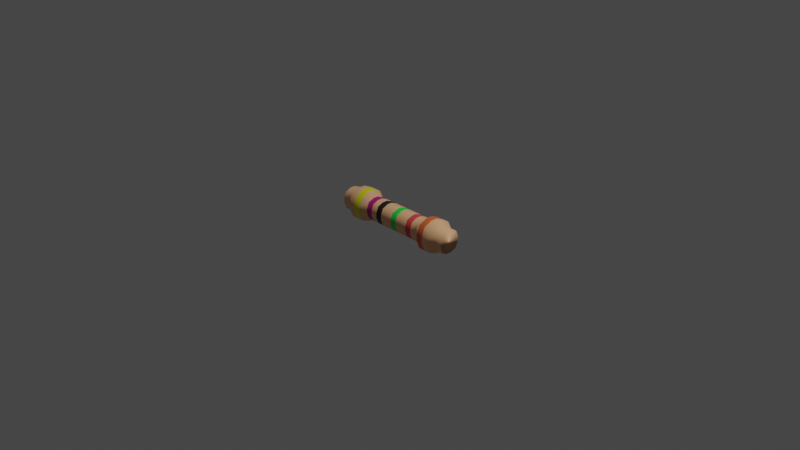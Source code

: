 # Source: resistor.blend  (saved by Blender 3.3.6; exported with 4.5.12 LTS)
import bpy
from mathutils import Matrix  # noqa: F401  (used for matrix-valued properties, if any)

bpy.ops.wm.read_factory_settings(use_empty=True)
scene = bpy.context.scene
scene.name = 'Scene'

# ---- collections
col_collection = bpy.data.collections.new('Collection'); scene.collection.children.link(col_collection)

# ---- materials (node trees are filled in below, after node groups)
mat_material = bpy.data.materials.new('Material')
mat_material.alpha_threshold = 0.0
mat_material.use_transparent_shadow = False
mat_material.roughness = 0.5
mat_material.line_color = (0.0, 0.0, 0.0, 1.0)
mat_c1 = bpy.data.materials.new('c1')
mat_c1.use_transparent_shadow = False
mat_b1 = bpy.data.materials.new('b1')
mat_b1.use_transparent_shadow = False
mat_b2 = bpy.data.materials.new('b2')
mat_b2.use_transparent_shadow = False
mat_b3 = bpy.data.materials.new('b3')
mat_b3.use_transparent_shadow = False
mat_b4 = bpy.data.materials.new('b4')
mat_b4.use_transparent_shadow = False
mat_b5 = bpy.data.materials.new('b5')
mat_b5.use_transparent_shadow = False

# ---- material node trees
mat_material.use_nodes = True; mat_material.node_tree.nodes.clear()
_N = mat_material.node_tree.nodes; _L = mat_material.node_tree.links
n0 = _N.new('ShaderNodeOutputMaterial'); n0.name = 'Material Output'; n0.location = (300, 300)
n1 = _N.new('ShaderNodeBsdfPrincipled'); n1.name = 'Principled BSDF'; n1.location = (10, 300)
n1.distribution = 'GGX'
n1.subsurface_method = 'RANDOM_WALK_SKIN'
n1.inputs[0].default_value = (0.9647, 0.521, 0.2664, 1.0)
n1.inputs[3].default_value = 1.45
n1.inputs[27].default_value = (0.0, 0.0, 0.0, 1.0)
n1.inputs[28].default_value = 1.0
_L.new(n1.outputs[0], n0.inputs[0])
n0.is_active_output = True
mat_c1.use_nodes = True; mat_c1.node_tree.nodes.clear()
_N = mat_c1.node_tree.nodes; _L = mat_c1.node_tree.links
n0 = _N.new('ShaderNodeBsdfPrincipled'); n0.name = 'Principled BSDF'; n0.location = (10, 300)
n0.distribution = 'GGX'
n0.subsurface_method = 'RANDOM_WALK_SKIN'
n0.inputs[0].default_value = (0.8, 0.1484, 0.04045, 1.0)
n0.inputs[3].default_value = 1.45
n0.inputs[27].default_value = (0.0, 0.0, 0.0, 1.0)
n0.inputs[28].default_value = 1.0
n1 = _N.new('ShaderNodeOutputMaterial'); n1.name = 'Material Output'; n1.location = (300, 300)
_L.new(n0.outputs[0], n1.inputs[0])
n1.is_active_output = True
mat_b1.use_nodes = True; mat_b1.node_tree.nodes.clear()
_N = mat_b1.node_tree.nodes; _L = mat_b1.node_tree.links
n0 = _N.new('ShaderNodeBsdfPrincipled'); n0.name = 'Principled BSDF'; n0.location = (10, 300)
n0.distribution = 'GGX'
n0.subsurface_method = 'RANDOM_WALK_SKIN'
n0.inputs[0].default_value = (0.7155, 0.8, 0.0, 1.0)
n0.inputs[3].default_value = 1.45
n0.inputs[27].default_value = (0.0, 0.0, 0.0, 1.0)
n0.inputs[28].default_value = 1.0
n1 = _N.new('ShaderNodeOutputMaterial'); n1.name = 'Material Output'; n1.location = (300, 300)
_L.new(n0.outputs[0], n1.inputs[0])
n1.is_active_output = True
mat_b2.use_nodes = True; mat_b2.node_tree.nodes.clear()
_N = mat_b2.node_tree.nodes; _L = mat_b2.node_tree.links
n0 = _N.new('ShaderNodeBsdfPrincipled'); n0.name = 'Principled BSDF'; n0.location = (10, 300)
n0.distribution = 'GGX'
n0.subsurface_method = 'RANDOM_WALK_SKIN'
n0.inputs[0].default_value = (0.5071, 0.006971, 0.2142, 1.0)
n0.inputs[3].default_value = 1.45
n0.inputs[27].default_value = (0.0, 0.0, 0.0, 1.0)
n0.inputs[28].default_value = 1.0
n1 = _N.new('ShaderNodeOutputMaterial'); n1.name = 'Material Output'; n1.location = (300, 300)
_L.new(n0.outputs[0], n1.inputs[0])
n1.is_active_output = True
mat_b3.use_nodes = True; mat_b3.node_tree.nodes.clear()
_N = mat_b3.node_tree.nodes; _L = mat_b3.node_tree.links
n0 = _N.new('ShaderNodeBsdfPrincipled'); n0.name = 'Principled BSDF'; n0.location = (10, 300)
n0.distribution = 'GGX'
n0.subsurface_method = 'RANDOM_WALK_SKIN'
n0.inputs[0].default_value = (0.01739, 0.01739, 0.01739, 1.0)
n0.inputs[3].default_value = 1.45
n0.inputs[27].default_value = (0.0, 0.0, 0.0, 1.0)
n0.inputs[28].default_value = 1.0
n1 = _N.new('ShaderNodeOutputMaterial'); n1.name = 'Material Output'; n1.location = (300, 300)
_L.new(n0.outputs[0], n1.inputs[0])
n1.is_active_output = True
mat_b4.use_nodes = True; mat_b4.node_tree.nodes.clear()
_N = mat_b4.node_tree.nodes; _L = mat_b4.node_tree.links
n0 = _N.new('ShaderNodeBsdfPrincipled'); n0.name = 'Principled BSDF'; n0.location = (10, 300)
n0.distribution = 'GGX'
n0.subsurface_method = 'RANDOM_WALK_SKIN'
n0.inputs[0].default_value = (0.02443, 0.8, 0.07566, 1.0)
n0.inputs[3].default_value = 1.45
n0.inputs[27].default_value = (0.0, 0.0, 0.0, 1.0)
n0.inputs[28].default_value = 1.0
n1 = _N.new('ShaderNodeOutputMaterial'); n1.name = 'Material Output'; n1.location = (300, 300)
_L.new(n0.outputs[0], n1.inputs[0])
n1.is_active_output = True
mat_b5.use_nodes = True; mat_b5.node_tree.nodes.clear()
_N = mat_b5.node_tree.nodes; _L = mat_b5.node_tree.links
n0 = _N.new('ShaderNodeBsdfPrincipled'); n0.name = 'Principled BSDF'; n0.location = (10, 300)
n0.distribution = 'GGX'
n0.subsurface_method = 'RANDOM_WALK_SKIN'
n0.inputs[0].default_value = (0.8, 0.06789, 0.08547, 1.0)
n0.inputs[3].default_value = 1.45
n0.inputs[27].default_value = (0.0, 0.0, 0.0, 1.0)
n0.inputs[28].default_value = 1.0
n1 = _N.new('ShaderNodeOutputMaterial'); n1.name = 'Material Output'; n1.location = (300, 300)
_L.new(n0.outputs[0], n1.inputs[0])
n1.is_active_output = True

# ---- world
world_world = bpy.data.worlds.new('World'); scene.world = world_world
world_world.use_nodes = True; world_world.node_tree.nodes.clear()
_N = world_world.node_tree.nodes; _L = world_world.node_tree.links
n0 = _N.new('ShaderNodeOutputWorld'); n0.name = 'World Output'; n0.location = (300, 300)
n1 = _N.new('ShaderNodeBackground'); n1.name = 'Background'; n1.location = (10, 300)
n1.inputs[0].default_value = (0.05088, 0.05088, 0.05088, 1.0)
_L.new(n1.outputs[0], n0.inputs[0])
n0.is_active_output = True
world_world.color = (0.05088, 0.05088, 0.05088)
world_world.use_sun_shadow = False
world_world.sun_shadow_jitter_overblur = 0.0

# ---- cameras
cam_camera = bpy.data.cameras.new('Camera')
cam_camera.clip_end = 100.0
cam_camera.ortho_scale = 7.314

# ---- lights
light_light = bpy.data.lights.new('Light', 'POINT')
light_light.transmission_factor = 0.0
light_light.energy = 1000.0
light_light.shadow_soft_size = 0.1
light_light.shadow_maximum_resolution = 0.006
light_light.use_absolute_resolution = True

# ---- meshes
me_cube = bpy.data.meshes.new('Cube')
me_cube.from_pydata([(1.11, 1.0, 0.2235), (1.11, 0.2235, 1.0), (1.11, 0.7726, 0.7726), (1.11, 0.2235, -1.0), (1.11, 1.0, -0.2235), (1.11, 0.7726, -0.7726), (1.11, -0.2235, 1.0), (1.11, -1.0, 0.2235), (1.11, -0.7726, 0.7726), (1.11, -1.0, -0.2235), (1.11, -0.2235, -1.0), (1.11, -0.7726, -0.7726), (-1.112, 0.2235, 1.0), (-1.112, 1.0, 0.2235), (-1.112, 0.7726, 0.7726), (-1.112, 1.0, -0.2235), (-1.112, 0.2235, -1.0), (-1.112, 0.7726, -0.7726), (-1.112, -1.0, 0.2235), (-1.112, -0.2235, 1.0), (-1.112, -0.7726, 0.7726), (-1.112, -0.2235, -1.0), (-1.112, -1.0, -0.2235), (-1.112, -0.7726, -0.7726), (0.9992, 0.2235, -1.0), (0.8881, 0.3038, -1.403), (0.7769, 0.3038, -1.403), (0.6658, 0.3038, -1.403), (0.5547, 0.2235, -1.0), (0.4436, 0.2235, -1.0), (0.3325, 0.2235, -1.0), (0.2214, 0.2235, -1.0), (0.1103, 0.2235, -1.0), (-0.2229, 0.2235, -1.0), (-0.334, 0.2235, -1.0), (-0.4451, 0.2235, -1.0), (-0.5562, 0.2235, -1.0), (-0.6673, 0.3038, -1.403), (-0.7784, 0.3038, -1.403), (-0.8895, 0.3038, -1.403), (-1.001, 0.2235, -1.0), (-1.001, 0.7726, -0.7726), (-0.8895, 1.063, -1.063), (-0.7784, 1.063, -1.063), (-0.6673, 1.063, -1.063), (-0.5562, 0.7726, -0.7726), (-0.4451, 0.7726, -0.7726), (-0.334, 0.7726, -0.7726), (-0.2229, 0.7726, -0.7726), (0.1103, 0.7726, -0.7726), (0.2214, 0.7726, -0.7726), (0.3325, 0.7726, -0.7726), (0.4436, 0.7726, -0.7726), (0.5547, 0.7726, -0.7726), (0.6658, 1.063, -1.063), (0.7769, 1.063, -1.063), (0.8881, 1.063, -1.063), (0.9992, 0.7726, -0.7726), (-1.001, 1.0, -0.2235), (-0.8895, 1.403, -0.3038), (-0.7784, 1.403, -0.3038), (-0.6673, 1.403, -0.3038), (-0.5562, 1.0, -0.2235), (-0.4451, 1.0, -0.2235), (-0.334, 1.0, -0.2235), (-0.2229, 1.0, -0.2235), (0.1103, 1.0, -0.2235), (0.2214, 1.0, -0.2235), (0.3325, 1.0, -0.2235), (0.4436, 1.0, -0.2235), (0.5547, 1.0, -0.2235), (0.6658, 1.403, -0.3038), (0.7769, 1.403, -0.3038), (0.8881, 1.403, -0.3038), (0.9992, 1.0, -0.2235), (0.9992, -0.2235, 1.0), (0.8881, -0.3038, 1.403), (0.7769, -0.3038, 1.403), (0.6658, -0.3038, 1.403), (0.5547, -0.2235, 1.0), (0.4436, -0.2235, 1.0), (0.3325, -0.2235, 1.0), (0.2214, -0.2235, 1.0), (0.1103, -0.2235, 1.0), (-0.2229, -0.2235, 1.0), (-0.334, -0.2235, 1.0), (-0.4451, -0.2235, 1.0), (-0.5562, -0.2235, 1.0), (-0.6673, -0.3038, 1.403), (-0.7784, -0.3038, 1.403), (-0.8895, -0.3038, 1.403), (-1.001, -0.2235, 1.0), (-1.001, -0.7726, 0.7726), (-0.8895, -1.063, 1.063), (-0.7784, -1.063, 1.063), (-0.6673, -1.063, 1.063), (-0.5562, -0.7726, 0.7726), (-0.4451, -0.7726, 0.7726), (-0.334, -0.7726, 0.7726), (-0.2229, -0.7726, 0.7726), (0.1103, -0.7726, 0.7726), (0.2214, -0.7726, 0.7726), (0.3325, -0.7726, 0.7726), (0.4436, -0.7726, 0.7726), (0.5547, -0.7726, 0.7726), (0.6658, -1.063, 1.063), (0.7769, -1.063, 1.063), (0.8881, -1.063, 1.063), (0.9992, -0.7726, 0.7726), (-1.001, -1.0, 0.2235), (-0.8895, -1.403, 0.3038), (-0.7784, -1.403, 0.3038), (-0.6673, -1.403, 0.3038), (-0.5562, -1.0, 0.2235), (-0.4451, -1.0, 0.2235), (-0.334, -1.0, 0.2235), (-0.2229, -1.0, 0.2235), (0.1103, -1.0, 0.2235), (0.2214, -1.0, 0.2235), (0.3325, -1.0, 0.2235), (0.4436, -1.0, 0.2235), (0.5547, -1.0, 0.2235), (0.6658, -1.403, 0.3038), (0.7769, -1.403, 0.3038), (0.8881, -1.403, 0.3038), (0.9992, -1.0, 0.2235), (-1.001, -0.2235, -1.0), (-0.8895, -0.3038, -1.403), (-0.7784, -0.3038, -1.403), (-0.6673, -0.3038, -1.403), (-0.5562, -0.2235, -1.0), (-0.4451, -0.2235, -1.0), (-0.334, -0.2235, -1.0), (-0.2229, -0.2235, -1.0), (0.1103, -0.2235, -1.0), (0.2214, -0.2235, -1.0), (0.3325, -0.2235, -1.0), (0.4436, -0.2235, -1.0), (0.5547, -0.2235, -1.0), (0.6658, -0.3038, -1.403), (0.7769, -0.3038, -1.403), (0.8881, -0.3038, -1.403), (0.9992, -0.2235, -1.0), (0.9992, -0.7726, -0.7726), (0.8881, -1.063, -1.063), (0.7769, -1.063, -1.063), (0.6658, -1.063, -1.063), (0.5547, -0.7726, -0.7726), (0.4436, -0.7726, -0.7726), (0.3325, -0.7726, -0.7726), (0.2214, -0.7726, -0.7726), (0.1103, -0.7726, -0.7726), (-0.2229, -0.7726, -0.7726), (-0.334, -0.7726, -0.7726), (-0.4451, -0.7726, -0.7726), (-0.5562, -0.7726, -0.7726), (-0.6673, -1.063, -1.063), (-0.7784, -1.063, -1.063), (-0.8895, -1.063, -1.063), (-1.001, -0.7726, -0.7726), (0.9992, -1.0, -0.2235), (0.8881, -1.403, -0.3038), (0.7769, -1.403, -0.3038), (0.6658, -1.403, -0.3038), (0.5547, -1.0, -0.2235), (0.4436, -1.0, -0.2235), (0.3325, -1.0, -0.2235), (0.2214, -1.0, -0.2235), (0.1103, -1.0, -0.2235), (-0.2229, -1.0, -0.2235), (-0.334, -1.0, -0.2235), (-0.4451, -1.0, -0.2235), (-0.5562, -1.0, -0.2235), (-0.6673, -1.403, -0.3038), (-0.7784, -1.403, -0.3038), (-0.8895, -1.403, -0.3038), (-1.001, -1.0, -0.2235), (-1.001, 0.2235, 1.0), (-0.8895, 0.3038, 1.403), (-0.7784, 0.3038, 1.403), (-0.6673, 0.3038, 1.403), (-0.5562, 0.2235, 1.0), (-0.4451, 0.2235, 1.0), (-0.334, 0.2235, 1.0), (-0.2229, 0.2235, 1.0), (0.1103, 0.2235, 1.0), (0.2214, 0.2235, 1.0), (0.3325, 0.2235, 1.0), (0.4436, 0.2235, 1.0), (0.5547, 0.2235, 1.0), (0.6658, 0.3038, 1.403), (0.7769, 0.3038, 1.403), (0.8881, 0.3038, 1.403), (0.9992, 0.2235, 1.0), (0.9992, 0.7726, 0.7726), (0.8881, 1.063, 1.063), (0.7769, 1.063, 1.063), (0.6658, 1.063, 1.063), (0.5547, 0.7726, 0.7726), (0.4436, 0.7726, 0.7726), (0.3325, 0.7726, 0.7726), (0.2214, 0.7726, 0.7726), (0.1103, 0.7726, 0.7726), (-0.2229, 0.7726, 0.7726), (-0.334, 0.7726, 0.7726), (-0.4451, 0.7726, 0.7726), (-0.5562, 0.7726, 0.7726), (-0.6673, 1.063, 1.063), (-0.7784, 1.063, 1.063), (-0.8895, 1.063, 1.063), (-1.001, 0.7726, 0.7726), (0.9992, 1.0, 0.2235), (0.8881, 1.403, 0.3038), (0.7769, 1.403, 0.3038), (0.6658, 1.403, 0.3038), (0.5547, 1.0, 0.2235), (0.4436, 1.0, 0.2235), (0.3325, 1.0, 0.2235), (0.2214, 1.0, 0.2235), (0.1103, 1.0, 0.2235), (-0.2229, 1.0, 0.2235), (-0.334, 1.0, 0.2235), (-0.4451, 1.0, 0.2235), (-0.5562, 1.0, 0.2235), (-0.6673, 1.403, 0.3038), (-0.7784, 1.403, 0.3038), (-0.8895, 1.403, 0.3038), (-1.001, 1.0, 0.2235), (0.1111, 0.2235, -1.0), (2.235e-08, 0.2235, -1.0), (-2.235e-08, 0.7726, -0.7726), (0.1111, 0.7726, -0.7726), (-2.235e-08, 1.0, -0.2235), (0.1111, 1.0, -0.2235), (0.1111, -0.2235, 1.0), (2.235e-08, -0.2235, 1.0), (-2.235e-08, -0.7726, 0.7726), (0.1111, -0.7726, 0.7726), (-2.235e-08, -1.0, 0.2235), (0.1111, -1.0, 0.2235), (-2.235e-08, -0.2235, -1.0), (0.1111, -0.2235, -1.0), (0.1111, -0.7726, -0.7726), (2.235e-08, -0.7726, -0.7726), (0.1111, -1.0, -0.2235), (2.235e-08, -1.0, -0.2235), (-2.235e-08, 0.2235, 1.0), (0.1111, 0.2235, 1.0), (0.1111, 0.7726, 0.7726), (2.235e-08, 0.7726, 0.7726), (0.1111, 1.0, 0.2235), (2.235e-08, 1.0, 0.2235), (-0.1114, 0.2235, -1.0), (-0.1114, 0.7726, -0.7726), (-0.1114, 1.0, -0.2235), (-0.1114, -0.2235, 1.0), (-0.1114, -0.7726, 0.7726), (-0.1114, -1.0, 0.2235), (-0.1114, -0.2235, -1.0), (-0.1114, -0.7726, -0.7726), (-0.1114, -1.0, -0.2235), (-0.1114, 0.2235, 1.0), (-0.1114, 0.7726, 0.7726), (-0.1114, 1.0, 0.2235), (-0.0005809, 0.7726, -0.7726), (-0.0005809, 1.0, -0.2235), (-0.0005809, -0.7726, 0.7726), (-0.0005809, -1.0, 0.2235), (-0.0005809, -0.2235, -1.0), (-0.0005809, 0.2235, 1.0), (-0.0005808, 0.2235, -1.0), (-0.0005808, -0.2235, 1.0), (-0.0005808, -0.7726, -0.7726), (-0.0005808, -1.0, -0.2235), (-0.0005808, 0.7726, 0.7726), (-0.0005808, 1.0, 0.2235)], [(31, 228), (32, 229), (49, 230), (50, 231), (66, 232), (67, 233), (82, 234), (83, 235), (100, 236), (101, 237), (117, 238), (118, 239), (134, 240), (135, 241), (150, 242), (151, 243), (167, 244), (168, 245), (185, 246), (186, 247), (201, 248), (202, 249), (218, 250), (219, 251)], [(24, 3, 10, 142), (21, 23, 22, 18, 20, 19, 12, 14, 13, 15, 17, 16), (176, 109, 18, 22), (177, 12, 19, 91), (3, 5, 4, 0, 2, 1, 6, 8, 7, 9, 11, 10), (40, 16, 17, 41), (41, 17, 15, 58), (91, 19, 20, 92), (92, 20, 18, 109), (142, 10, 11, 143), (143, 11, 9, 160), (193, 1, 2, 194), (194, 2, 0, 211), (74, 211, 0, 4), (15, 13, 227, 58), (58, 227, 226, 59), (59, 226, 225, 60), (60, 225, 224, 61), (61, 224, 223, 62), (62, 223, 222, 63), (63, 222, 221, 64), (64, 221, 220, 65), (265, 275, 219, 66), (66, 219, 218, 67), (67, 218, 217, 68), (68, 217, 216, 69), (69, 216, 215, 70), (70, 215, 214, 71), (71, 214, 213, 72), (72, 213, 212, 73), (73, 212, 211, 74), (14, 210, 227, 13), (210, 209, 226, 227), (209, 208, 225, 226), (208, 207, 224, 225), (207, 206, 223, 224), (206, 205, 222, 223), (205, 204, 221, 222), (204, 203, 220, 221), (274, 202, 219, 275), (202, 201, 218, 219), (201, 200, 217, 218), (200, 199, 216, 217), (199, 198, 215, 216), (198, 197, 214, 215), (197, 196, 213, 214), (196, 195, 212, 213), (195, 194, 211, 212), (12, 177, 210, 14), (177, 178, 209, 210), (178, 179, 208, 209), (179, 180, 207, 208), (180, 181, 206, 207), (181, 182, 205, 206), (182, 183, 204, 205), (183, 184, 203, 204), (269, 185, 202, 274), (185, 186, 201, 202), (186, 187, 200, 201), (187, 188, 199, 200), (188, 189, 198, 199), (189, 190, 197, 198), (190, 191, 196, 197), (191, 192, 195, 196), (192, 193, 194, 195), (23, 159, 176, 22), (159, 158, 175, 176), (158, 157, 174, 175), (157, 156, 173, 174), (156, 155, 172, 173), (155, 154, 171, 172), (154, 153, 170, 171), (153, 152, 169, 170), (272, 151, 168, 273), (151, 150, 167, 168), (150, 149, 166, 167), (149, 148, 165, 166), (148, 147, 164, 165), (147, 146, 163, 164), (146, 145, 162, 163), (145, 144, 161, 162), (144, 143, 160, 161), (21, 126, 159, 23), (126, 127, 158, 159), (127, 128, 157, 158), (128, 129, 156, 157), (129, 130, 155, 156), (130, 131, 154, 155), (131, 132, 153, 154), (132, 133, 152, 153), (268, 134, 151, 272), (134, 135, 150, 151), (135, 136, 149, 150), (136, 137, 148, 149), (137, 138, 147, 148), (138, 139, 146, 147), (139, 140, 145, 146), (140, 141, 144, 145), (141, 142, 143, 144), (8, 108, 125, 7), (108, 107, 124, 125), (107, 106, 123, 124), (106, 105, 122, 123), (105, 104, 121, 122), (104, 103, 120, 121), (103, 102, 119, 120), (102, 101, 118, 119), (101, 100, 117, 118), (256, 99, 116, 257), (99, 98, 115, 116), (98, 97, 114, 115), (97, 96, 113, 114), (96, 95, 112, 113), (95, 94, 111, 112), (94, 93, 110, 111), (93, 92, 109, 110), (6, 75, 108, 8), (75, 76, 107, 108), (76, 77, 106, 107), (77, 78, 105, 106), (78, 79, 104, 105), (79, 80, 103, 104), (80, 81, 102, 103), (81, 82, 101, 102), (82, 83, 100, 101), (255, 84, 99, 256), (84, 85, 98, 99), (85, 86, 97, 98), (86, 87, 96, 97), (87, 88, 95, 96), (88, 89, 94, 95), (89, 90, 93, 94), (90, 91, 92, 93), (5, 57, 74, 4), (57, 56, 73, 74), (56, 55, 72, 73), (55, 54, 71, 72), (54, 53, 70, 71), (53, 52, 69, 70), (52, 51, 68, 69), (51, 50, 67, 68), (50, 49, 66, 67), (253, 48, 65, 254), (48, 47, 64, 65), (47, 46, 63, 64), (46, 45, 62, 63), (45, 44, 61, 62), (44, 43, 60, 61), (43, 42, 59, 60), (42, 41, 58, 59), (3, 24, 57, 5), (24, 25, 56, 57), (25, 26, 55, 56), (26, 27, 54, 55), (27, 28, 53, 54), (28, 29, 52, 53), (29, 30, 51, 52), (30, 31, 50, 51), (31, 32, 49, 50), (252, 33, 48, 253), (33, 34, 47, 48), (34, 35, 46, 47), (35, 36, 45, 46), (36, 37, 44, 45), (37, 38, 43, 44), (38, 39, 42, 43), (39, 40, 41, 42), (1, 193, 75, 6), (193, 192, 76, 75), (192, 191, 77, 76), (191, 190, 78, 77), (190, 189, 79, 78), (189, 188, 80, 79), (188, 187, 81, 80), (187, 186, 82, 81), (186, 185, 83, 82), (261, 184, 84, 255), (184, 183, 85, 84), (183, 182, 86, 85), (182, 181, 87, 86), (181, 180, 88, 87), (180, 179, 89, 88), (179, 178, 90, 89), (178, 177, 91, 90), (9, 7, 125, 160), (160, 125, 124, 161), (161, 124, 123, 162), (162, 123, 122, 163), (163, 122, 121, 164), (164, 121, 120, 165), (165, 120, 119, 166), (166, 119, 118, 167), (167, 118, 117, 168), (260, 257, 116, 169), (169, 116, 115, 170), (170, 115, 114, 171), (171, 114, 113, 172), (172, 113, 112, 173), (173, 112, 111, 174), (174, 111, 110, 175), (175, 110, 109, 176), (16, 40, 126, 21), (40, 39, 127, 126), (39, 38, 128, 127), (38, 37, 129, 128), (37, 36, 130, 129), (36, 35, 131, 130), (35, 34, 132, 131), (34, 33, 133, 132), (270, 32, 134, 268), (32, 31, 135, 134), (31, 30, 136, 135), (30, 29, 137, 136), (29, 28, 138, 137), (28, 27, 139, 138), (27, 26, 140, 139), (26, 25, 141, 140), (25, 24, 142, 141), (33, 252, 258, 133), (273, 267, 257, 260), (269, 261, 255, 271), (270, 252, 253, 264), (264, 253, 254, 265), (271, 255, 256, 266), (266, 256, 257, 267), (133, 258, 259, 152), (152, 259, 260, 169), (184, 261, 262, 203), (203, 262, 263, 220), (65, 220, 263, 254), (100, 266, 267, 117), (83, 271, 266, 100), (49, 264, 265, 66), (32, 270, 264, 49), (185, 269, 271, 83), (168, 117, 267, 273), (252, 270, 268, 258), (258, 268, 272, 259), (259, 272, 273, 260), (261, 269, 274, 262), (262, 274, 275, 263), (254, 263, 275, 265)])
me_cube.polygons.foreach_set('use_smooth', [True] * 242)
me_cube.polygons.foreach_set('material_index', [0, 0, 0, 0, 0, 0, 0, 0, 0, 0, 0, 0, 0, 0, 0, 0, 0, 2, 0, 3, 0, 4, 5, 0, 0, 6, 0, 0, 1, 0, 0, 0, 0, 0, 2, 0, 3, 0, 4, 5, 0, 0, 6, 0, 0, 1, 0, 0, 0, 0, 0, 2, 0, 3, 0, 4, 5, 0, 0, 6, 0, 0, 1, 0, 0, 0, 0, 0, 2, 0, 3, 0, 4, 5, 0, 0, 6, 0, 0, 1, 0, 0, 0, 0, 0, 2, 0, 3, 0, 4, 5, 0, 0, 6, 0, 0, 1, 0, 0, 0, 0, 0, 1, 0, 0, 6, 0, 0, 0, 4, 0, 3, 0, 2, 0, 0, 0, 0, 0, 1, 0, 0, 6, 0, 0, 0, 4, 0, 3, 0, 2, 0, 0, 0, 0, 0, 1, 0, 0, 6, 0, 0, 0, 4, 0, 3, 0, 2, 0, 0, 0, 0, 0, 1, 0, 0, 6, 0, 0, 0, 4, 0, 3, 0, 2, 0, 0, 0, 0, 0, 1, 0, 0, 6, 0, 0, 0, 4, 0, 3, 0, 2, 0, 0, 0, 0, 0, 1, 0, 0, 6, 0, 0, 0, 4, 0, 3, 0, 2, 0, 0, 0, 0, 0, 2, 0, 3, 0, 4, 5, 0, 0, 6, 0, 0, 1, 0, 0, 0, 0, 0, 0, 0, 0, 0, 0, 0, 0, 0, 0, 5, 5, 5, 5, 5, 5, 0, 0, 0, 0, 0, 0])
_uv = me_cube.uv_layers.new(name='UVMap')
_uv.uv.foreach_set('vector', [0.3611, 0.5971, 0.375, 0.5971, 0.375, 0.6529, 0.3611, 0.6529, 0.375, 0.09706, 0.4034, 0.02843, 0.4721, 0.0, 0.5279, 0.0, 0.5966, 0.02843, 0.625, 0.09706, 0.625, 0.1529, 0.5966, 0.2216, 0.5279, 0.25, 0.4721, 0.25, 0.4034, 0.2216, 0.375, 0.1529, 0.4721, 0.9861, 0.5279, 0.9861, 0.5279, 1.0, 0.4721, 1.0, 0.8611, 0.5971, 0.875, 0.5971, 0.875, 0.6529, 0.8611, 0.6529, 0.375, 0.5971, 0.4034, 0.5284, 0.4721, 0.5, 0.5279, 0.5, 0.5966, 0.5284, 0.625, 0.5971, 0.625, 0.6529, 0.5966, 0.7216, 0.5279, 0.75, 0.4721, 0.75, 0.4034, 0.7216, 0.375, 0.6529, 0.1389, 0.5971, 0.125, 0.5971, 0.125, 0.5, 0.1389, 0.5, 0.375, 0.2639, 0.375, 0.25, 0.4721, 0.25, 0.4721, 0.2639, 0.8611, 0.6529, 0.875, 0.6529, 0.875, 0.75, 0.8611, 0.75, 0.625, 0.9861, 0.625, 1.0, 0.5279, 1.0, 0.5279, 0.9861, 0.3611, 0.6529, 0.375, 0.6529, 0.375, 0.75, 0.3611, 0.75, 0.375, 0.7639, 0.375, 0.75, 0.4721, 0.75, 0.4721, 0.7639, 0.6389, 0.5971, 0.625, 0.5971, 0.625, 0.5, 0.6389, 0.5, 0.625, 0.4861, 0.625, 0.5, 0.5279, 0.5, 0.5279, 0.4861, 0.4721, 0.4861, 0.5279, 0.4861, 0.5279, 0.5, 0.4721, 0.5, 0.4721, 0.25, 0.5279, 0.25, 0.5279, 0.2639, 0.4721, 0.2639, 0.4721, 0.2639, 0.5279, 0.2639, 0.5279, 0.2778, 0.4721, 0.2778, 0.4721, 0.2778, 0.5279, 0.2778, 0.5279, 0.2917, 0.4721, 0.2917, 0.4721, 0.2917, 0.5279, 0.2917, 0.5279, 0.3056, 0.4721, 0.3056, 0.4721, 0.3056, 0.5279, 0.3056, 0.5279, 0.3194, 0.4721, 0.3194, 0.4721, 0.3194, 0.5279, 0.3194, 0.5279, 0.3333, 0.4721, 0.3333, 0.4721, 0.3333, 0.5279, 0.3333, 0.5279, 0.3472, 0.4721, 0.3472, 0.4721, 0.3472, 0.5279, 0.3472, 0.5279, 0.3611, 0.4721, 0.3611, 0.4721, 0.3715, 0.5279, 0.3715, 0.5279, 0.375, 0.4721, 0.375, 0.4721, 0.375, 0.5279, 0.375, 0.5279, 0.3889, 0.4721, 0.3889, 0.4721, 0.3889, 0.5279, 0.3889, 0.5279, 0.4028, 0.4721, 0.4028, 0.4721, 0.4028, 0.5279, 0.4028, 0.5279, 0.4167, 0.4721, 0.4167, 0.4721, 0.4167, 0.5279, 0.4167, 0.5279, 0.4306, 0.4721, 0.4306, 0.4721, 0.4306, 0.5279, 0.4306, 0.5279, 0.4444, 0.4721, 0.4444, 0.4721, 0.4444, 0.5279, 0.4444, 0.5279, 0.4583, 0.4721, 0.4583, 0.4721, 0.4583, 0.5279, 0.4583, 0.5279, 0.4722, 0.4721, 0.4722, 0.4721, 0.4722, 0.5279, 0.4722, 0.5279, 0.4861, 0.4721, 0.4861, 0.625, 0.25, 0.625, 0.2639, 0.5279, 0.2639, 0.5279, 0.25, 0.625, 0.2639, 0.625, 0.2778, 0.5279, 0.2778, 0.5279, 0.2639, 0.625, 0.2778, 0.625, 0.2917, 0.5279, 0.2917, 0.5279, 0.2778, 0.625, 0.2917, 0.625, 0.3056, 0.5279, 0.3056, 0.5279, 0.2917, 0.625, 0.3056, 0.625, 0.3194, 0.5279, 0.3194, 0.5279, 0.3056, 0.625, 0.3194, 0.625, 0.3333, 0.5279, 0.3333, 0.5279, 0.3194, 0.625, 0.3333, 0.625, 0.3472, 0.5279, 0.3472, 0.5279, 0.3333, 0.625, 0.3472, 0.625, 0.3611, 0.5279, 0.3611, 0.5279, 0.3472, 0.625, 0.3715, 0.625, 0.375, 0.5279, 0.375, 0.5279, 0.3715, 0.625, 0.375, 0.625, 0.3889, 0.5279, 0.3889, 0.5279, 0.375, 0.625, 0.3889, 0.625, 0.4028, 0.5279, 0.4028, 0.5279, 0.3889, 0.625, 0.4028, 0.625, 0.4167, 0.5279, 0.4167, 0.5279, 0.4028, 0.625, 0.4167, 0.625, 0.4306, 0.5279, 0.4306, 0.5279, 0.4167, 0.625, 0.4306, 0.625, 0.4444, 0.5279, 0.4444, 0.5279, 0.4306, 0.625, 0.4444, 0.625, 0.4583, 0.5279, 0.4583, 0.5279, 0.4444, 0.625, 0.4583, 0.625, 0.4722, 0.5279, 0.4722, 0.5279, 0.4583, 0.625, 0.4722, 0.625, 0.4861, 0.5279, 0.4861, 0.5279, 0.4722, 0.875, 0.5971, 0.8611, 0.5971, 0.8611, 0.5, 0.875, 0.5, 0.8611, 0.5971, 0.8472, 0.5971, 0.8472, 0.5, 0.8611, 0.5, 0.8472, 0.5971, 0.8333, 0.5971, 0.8333, 0.5, 0.8472, 0.5, 0.8333, 0.5971, 0.8194, 0.5971, 0.8194, 0.5, 0.8333, 0.5, 0.8194, 0.5971, 0.8056, 0.5971, 0.8056, 0.5, 0.8194, 0.5, 0.8056, 0.5971, 0.7917, 0.5971, 0.7917, 0.5, 0.8056, 0.5, 0.7917, 0.5971, 0.7778, 0.5971, 0.7778, 0.5, 0.7917, 0.5, 0.7778, 0.5971, 0.7639, 0.5971, 0.7639, 0.5, 0.7778, 0.5, 0.7535, 0.5971, 0.75, 0.5971, 0.75, 0.5, 0.7535, 0.5, 0.75, 0.5971, 0.7361, 0.5971, 0.7361, 0.5, 0.75, 0.5, 0.7361, 0.5971, 0.7222, 0.5971, 0.7222, 0.5, 0.7361, 0.5, 0.7222, 0.5971, 0.7083, 0.5971, 0.7083, 0.5, 0.7222, 0.5, 0.7083, 0.5971, 0.6944, 0.5971, 0.6944, 0.5, 0.7083, 0.5, 0.6944, 0.5971, 0.6806, 0.5971, 0.6806, 0.5, 0.6944, 0.5, 0.6806, 0.5971, 0.6667, 0.5971, 0.6667, 0.5, 0.6806, 0.5, 0.6667, 0.5971, 0.6528, 0.5971, 0.6528, 0.5, 0.6667, 0.5, 0.6528, 0.5971, 0.6389, 0.5971, 0.6389, 0.5, 0.6528, 0.5, 0.375, 1.0, 0.375, 0.9861, 0.4721, 0.9861, 0.4721, 1.0, 0.375, 0.9861, 0.375, 0.9722, 0.4721, 0.9722, 0.4721, 0.9861, 0.375, 0.9722, 0.375, 0.9583, 0.4721, 0.9583, 0.4721, 0.9722, 0.375, 0.9583, 0.375, 0.9444, 0.4721, 0.9444, 0.4721, 0.9583, 0.375, 0.9444, 0.375, 0.9306, 0.4721, 0.9306, 0.4721, 0.9444, 0.375, 0.9306, 0.375, 0.9167, 0.4721, 0.9167, 0.4721, 0.9306, 0.375, 0.9167, 0.375, 0.9028, 0.4721, 0.9028, 0.4721, 0.9167, 0.375, 0.9028, 0.375, 0.8889, 0.4721, 0.8889, 0.4721, 0.9028, 0.375, 0.8785, 0.375, 0.875, 0.4721, 0.875, 0.4721, 0.8785, 0.375, 0.875, 0.375, 0.8611, 0.4721, 0.8611, 0.4721, 0.875, 0.375, 0.8611, 0.375, 0.8472, 0.4721, 0.8472, 0.4721, 0.8611, 0.375, 0.8472, 0.375, 0.8333, 0.4721, 0.8333, 0.4721, 0.8472, 0.375, 0.8333, 0.375, 0.8194, 0.4721, 0.8194, 0.4721, 0.8333, 0.375, 0.8194, 0.375, 0.8056, 0.4721, 0.8056, 0.4721, 0.8194, 0.375, 0.8056, 0.375, 0.7917, 0.4721, 0.7917, 0.4721, 0.8056, 0.375, 0.7917, 0.375, 0.7778, 0.4721, 0.7778, 0.4721, 0.7917, 0.375, 0.7778, 0.375, 0.7639, 0.4721, 0.7639, 0.4721, 0.7778, 0.125, 0.6529, 0.1389, 0.6529, 0.1389, 0.75, 0.125, 0.75, 0.1389, 0.6529, 0.1528, 0.6529, 0.1528, 0.75, 0.1389, 0.75, 0.1528, 0.6529, 0.1667, 0.6529, 0.1667, 0.75, 0.1528, 0.75, 0.1667, 0.6529, 0.1806, 0.6529, 0.1806, 0.75, 0.1667, 0.75, 0.1806, 0.6529, 0.1944, 0.6529, 0.1944, 0.75, 0.1806, 0.75, 0.1944, 0.6529, 0.2083, 0.6529, 0.2083, 0.75, 0.1944, 0.75, 0.2083, 0.6529, 0.2222, 0.6529, 0.2222, 0.75, 0.2083, 0.75, 0.2222, 0.6529, 0.2361, 0.6529, 0.2361, 0.75, 0.2222, 0.75, 0.2465, 0.6529, 0.25, 0.6529, 0.25, 0.75, 0.2465, 0.75, 0.25, 0.6529, 0.2639, 0.6529, 0.2639, 0.75, 0.25, 0.75, 0.2639, 0.6529, 0.2778, 0.6529, 0.2778, 0.75, 0.2639, 0.75, 0.2778, 0.6529, 0.2917, 0.6529, 0.2917, 0.75, 0.2778, 0.75, 0.2917, 0.6529, 0.3056, 0.6529, 0.3056, 0.75, 0.2917, 0.75, 0.3056, 0.6529, 0.3194, 0.6529, 0.3194, 0.75, 0.3056, 0.75, 0.3194, 0.6529, 0.3333, 0.6529, 0.3333, 0.75, 0.3194, 0.75, 0.3333, 0.6529, 0.3472, 0.6529, 0.3472, 0.75, 0.3333, 0.75, 0.3472, 0.6529, 0.3611, 0.6529, 0.3611, 0.75, 0.3472, 0.75, 0.625, 0.75, 0.625, 0.7639, 0.5279, 0.7639, 0.5279, 0.75, 0.625, 0.7639, 0.625, 0.7778, 0.5279, 0.7778, 0.5279, 0.7639, 0.625, 0.7778, 0.625, 0.7917, 0.5279, 0.7917, 0.5279, 0.7778, 0.625, 0.7917, 0.625, 0.8056, 0.5279, 0.8056, 0.5279, 0.7917, 0.625, 0.8056, 0.625, 0.8194, 0.5279, 0.8194, 0.5279, 0.8056, 0.625, 0.8194, 0.625, 0.8333, 0.5279, 0.8333, 0.5279, 0.8194, 0.625, 0.8333, 0.625, 0.8472, 0.5279, 0.8472, 0.5279, 0.8333, 0.625, 0.8472, 0.625, 0.8611, 0.5279, 0.8611, 0.5279, 0.8472, 0.625, 0.8611, 0.625, 0.875, 0.5279, 0.875, 0.5279, 0.8611, 0.625, 0.8819, 0.625, 0.8889, 0.5279, 0.8889, 0.5279, 0.8819, 0.625, 0.8889, 0.625, 0.9028, 0.5279, 0.9028, 0.5279, 0.8889, 0.625, 0.9028, 0.625, 0.9167, 0.5279, 0.9167, 0.5279, 0.9028, 0.625, 0.9167, 0.625, 0.9306, 0.5279, 0.9306, 0.5279, 0.9167, 0.625, 0.9306, 0.625, 0.9444, 0.5279, 0.9444, 0.5279, 0.9306, 0.625, 0.9444, 0.625, 0.9583, 0.5279, 0.9583, 0.5279, 0.9444, 0.625, 0.9583, 0.625, 0.9722, 0.5279, 0.9722, 0.5279, 0.9583, 0.625, 0.9722, 0.625, 0.9861, 0.5279, 0.9861, 0.5279, 0.9722, 0.625, 0.6529, 0.6389, 0.6529, 0.6389, 0.75, 0.625, 0.75, 0.6389, 0.6529, 0.6528, 0.6529, 0.6528, 0.75, 0.6389, 0.75, 0.6528, 0.6529, 0.6667, 0.6529, 0.6667, 0.75, 0.6528, 0.75, 0.6667, 0.6529, 0.6806, 0.6529, 0.6806, 0.75, 0.6667, 0.75, 0.6806, 0.6529, 0.6944, 0.6529, 0.6944, 0.75, 0.6806, 0.75, 0.6944, 0.6529, 0.7083, 0.6529, 0.7083, 0.75, 0.6944, 0.75, 0.7083, 0.6529, 0.7222, 0.6529, 0.7222, 0.75, 0.7083, 0.75, 0.7222, 0.6529, 0.7361, 0.6529, 0.7361, 0.75, 0.7222, 0.75, 0.7361, 0.6529, 0.75, 0.6529, 0.75, 0.75, 0.7361, 0.75, 0.7569, 0.6529, 0.7639, 0.6529, 0.7639, 0.75, 0.7569, 0.75, 0.7639, 0.6529, 0.7778, 0.6529, 0.7778, 0.75, 0.7639, 0.75, 0.7778, 0.6529, 0.7917, 0.6529, 0.7917, 0.75, 0.7778, 0.75, 0.7917, 0.6529, 0.8056, 0.6529, 0.8056, 0.75, 0.7917, 0.75, 0.8056, 0.6529, 0.8194, 0.6529, 0.8194, 0.75, 0.8056, 0.75, 0.8194, 0.6529, 0.8333, 0.6529, 0.8333, 0.75, 0.8194, 0.75, 0.8333, 0.6529, 0.8472, 0.6529, 0.8472, 0.75, 0.8333, 0.75, 0.8472, 0.6529, 0.8611, 0.6529, 0.8611, 0.75, 0.8472, 0.75, 0.375, 0.5, 0.375, 0.4861, 0.4721, 0.4861, 0.4721, 0.5, 0.375, 0.4861, 0.375, 0.4722, 0.4721, 0.4722, 0.4721, 0.4861, 0.375, 0.4722, 0.375, 0.4583, 0.4721, 0.4583, 0.4721, 0.4722, 0.375, 0.4583, 0.375, 0.4444, 0.4721, 0.4444, 0.4721, 0.4583, 0.375, 0.4444, 0.375, 0.4306, 0.4721, 0.4306, 0.4721, 0.4444, 0.375, 0.4306, 0.375, 0.4167, 0.4721, 0.4167, 0.4721, 0.4306, 0.375, 0.4167, 0.375, 0.4028, 0.4721, 0.4028, 0.4721, 0.4167, 0.375, 0.4028, 0.375, 0.3889, 0.4721, 0.3889, 0.4721, 0.4028, 0.375, 0.3889, 0.375, 0.375, 0.4721, 0.375, 0.4721, 0.3889, 0.375, 0.3681, 0.375, 0.3611, 0.4721, 0.3611, 0.4721, 0.3681, 0.375, 0.3611, 0.375, 0.3472, 0.4721, 0.3472, 0.4721, 0.3611, 0.375, 0.3472, 0.375, 0.3333, 0.4721, 0.3333, 0.4721, 0.3472, 0.375, 0.3333, 0.375, 0.3194, 0.4721, 0.3194, 0.4721, 0.3333, 0.375, 0.3194, 0.375, 0.3056, 0.4721, 0.3056, 0.4721, 0.3194, 0.375, 0.3056, 0.375, 0.2917, 0.4721, 0.2917, 0.4721, 0.3056, 0.375, 0.2917, 0.375, 0.2778, 0.4721, 0.2778, 0.4721, 0.2917, 0.375, 0.2778, 0.375, 0.2639, 0.4721, 0.2639, 0.4721, 0.2778, 0.375, 0.5971, 0.3611, 0.5971, 0.3611, 0.5, 0.375, 0.5, 0.3611, 0.5971, 0.3472, 0.5971, 0.3472, 0.5, 0.3611, 0.5, 0.3472, 0.5971, 0.3333, 0.5971, 0.3333, 0.5, 0.3472, 0.5, 0.3333, 0.5971, 0.3194, 0.5971, 0.3194, 0.5, 0.3333, 0.5, 0.3194, 0.5971, 0.3056, 0.5971, 0.3056, 0.5, 0.3194, 0.5, 0.3056, 0.5971, 0.2917, 0.5971, 0.2917, 0.5, 0.3056, 0.5, 0.2917, 0.5971, 0.2778, 0.5971, 0.2778, 0.5, 0.2917, 0.5, 0.2778, 0.5971, 0.2639, 0.5971, 0.2639, 0.5, 0.2778, 0.5, 0.2639, 0.5971, 0.25, 0.5971, 0.25, 0.5, 0.2639, 0.5, 0.2431, 0.5971, 0.2361, 0.5971, 0.2361, 0.5, 0.2431, 0.5, 0.2361, 0.5971, 0.2222, 0.5971, 0.2222, 0.5, 0.2361, 0.5, 0.2222, 0.5971, 0.2083, 0.5971, 0.2083, 0.5, 0.2222, 0.5, 0.2083, 0.5971, 0.1944, 0.5971, 0.1944, 0.5, 0.2083, 0.5, 0.1944, 0.5971, 0.1806, 0.5971, 0.1806, 0.5, 0.1944, 0.5, 0.1806, 0.5971, 0.1667, 0.5971, 0.1667, 0.5, 0.1806, 0.5, 0.1667, 0.5971, 0.1528, 0.5971, 0.1528, 0.5, 0.1667, 0.5, 0.1528, 0.5971, 0.1389, 0.5971, 0.1389, 0.5, 0.1528, 0.5, 0.625, 0.5971, 0.6389, 0.5971, 0.6389, 0.6529, 0.625, 0.6529, 0.6389, 0.5971, 0.6528, 0.5971, 0.6528, 0.6529, 0.6389, 0.6529, 0.6528, 0.5971, 0.6667, 0.5971, 0.6667, 0.6529, 0.6528, 0.6529, 0.6667, 0.5971, 0.6806, 0.5971, 0.6806, 0.6529, 0.6667, 0.6529, 0.6806, 0.5971, 0.6944, 0.5971, 0.6944, 0.6529, 0.6806, 0.6529, 0.6944, 0.5971, 0.7083, 0.5971, 0.7083, 0.6529, 0.6944, 0.6529, 0.7083, 0.5971, 0.7222, 0.5971, 0.7222, 0.6529, 0.7083, 0.6529, 0.7222, 0.5971, 0.7361, 0.5971, 0.7361, 0.6529, 0.7222, 0.6529, 0.7361, 0.5971, 0.75, 0.5971, 0.75, 0.6529, 0.7361, 0.6529, 0.7569, 0.5971, 0.7639, 0.5971, 0.7639, 0.6529, 0.7569, 0.6529, 0.7639, 0.5971, 0.7778, 0.5971, 0.7778, 0.6529, 0.7639, 0.6529, 0.7778, 0.5971, 0.7917, 0.5971, 0.7917, 0.6529, 0.7778, 0.6529, 0.7917, 0.5971, 0.8056, 0.5971, 0.8056, 0.6529, 0.7917, 0.6529, 0.8056, 0.5971, 0.8194, 0.5971, 0.8194, 0.6529, 0.8056, 0.6529, 0.8194, 0.5971, 0.8333, 0.5971, 0.8333, 0.6529, 0.8194, 0.6529, 0.8333, 0.5971, 0.8472, 0.5971, 0.8472, 0.6529, 0.8333, 0.6529, 0.8472, 0.5971, 0.8611, 0.5971, 0.8611, 0.6529, 0.8472, 0.6529, 0.4721, 0.75, 0.5279, 0.75, 0.5279, 0.7639, 0.4721, 0.7639, 0.4721, 0.7639, 0.5279, 0.7639, 0.5279, 0.7778, 0.4721, 0.7778, 0.4721, 0.7778, 0.5279, 0.7778, 0.5279, 0.7917, 0.4721, 0.7917, 0.4721, 0.7917, 0.5279, 0.7917, 0.5279, 0.8056, 0.4721, 0.8056, 0.4721, 0.8056, 0.5279, 0.8056, 0.5279, 0.8194, 0.4721, 0.8194, 0.4721, 0.8194, 0.5279, 0.8194, 0.5279, 0.8333, 0.4721, 0.8333, 0.4721, 0.8333, 0.5279, 0.8333, 0.5279, 0.8472, 0.4721, 0.8472, 0.4721, 0.8472, 0.5279, 0.8472, 0.5279, 0.8611, 0.4721, 0.8611, 0.4721, 0.8611, 0.5279, 0.8611, 0.5279, 0.875, 0.4721, 0.875, 0.4721, 0.8819, 0.5279, 0.8819, 0.5279, 0.8889, 0.4721, 0.8889, 0.4721, 0.8889, 0.5279, 0.8889, 0.5279, 0.9028, 0.4721, 0.9028, 0.4721, 0.9028, 0.5279, 0.9028, 0.5279, 0.9167, 0.4721, 0.9167, 0.4721, 0.9167, 0.5279, 0.9167, 0.5279, 0.9306, 0.4721, 0.9306, 0.4721, 0.9306, 0.5279, 0.9306, 0.5279, 0.9444, 0.4721, 0.9444, 0.4721, 0.9444, 0.5279, 0.9444, 0.5279, 0.9583, 0.4721, 0.9583, 0.4721, 0.9583, 0.5279, 0.9583, 0.5279, 0.9722, 0.4721, 0.9722, 0.4721, 0.9722, 0.5279, 0.9722, 0.5279, 0.9861, 0.4721, 0.9861, 0.125, 0.5971, 0.1389, 0.5971, 0.1389, 0.6529, 0.125, 0.6529, 0.1389, 0.5971, 0.1528, 0.5971, 0.1528, 0.6529, 0.1389, 0.6529, 0.1528, 0.5971, 0.1667, 0.5971, 0.1667, 0.6529, 0.1528, 0.6529, 0.1667, 0.5971, 0.1806, 0.5971, 0.1806, 0.6529, 0.1667, 0.6529, 0.1806, 0.5971, 0.1944, 0.5971, 0.1944, 0.6529, 0.1806, 0.6529, 0.1944, 0.5971, 0.2083, 0.5971, 0.2083, 0.6529, 0.1944, 0.6529, 0.2083, 0.5971, 0.2222, 0.5971, 0.2222, 0.6529, 0.2083, 0.6529, 0.2222, 0.5971, 0.2361, 0.5971, 0.2361, 0.6529, 0.2222, 0.6529, 0.2465, 0.5971, 0.25, 0.5971, 0.25, 0.6529, 0.2465, 0.6529, 0.25, 0.5971, 0.2639, 0.5971, 0.2639, 0.6529, 0.25, 0.6529, 0.2639, 0.5971, 0.2778, 0.5971, 0.2778, 0.6529, 0.2639, 0.6529, 0.2778, 0.5971, 0.2917, 0.5971, 0.2917, 0.6529, 0.2778, 0.6529, 0.2917, 0.5971, 0.3056, 0.5971, 0.3056, 0.6529, 0.2917, 0.6529, 0.3056, 0.5971, 0.3194, 0.5971, 0.3194, 0.6529, 0.3056, 0.6529, 0.3194, 0.5971, 0.3333, 0.5971, 0.3333, 0.6529, 0.3194, 0.6529, 0.3333, 0.5971, 0.3472, 0.5971, 0.3472, 0.6529, 0.3333, 0.6529, 0.3472, 0.5971, 0.3611, 0.5971, 0.3611, 0.6529, 0.3472, 0.6529, 0.2361, 0.5971, 0.2431, 0.5971, 0.2431, 0.6529, 0.2361, 0.6529, 0.4721, 0.8785, 0.5279, 0.8785, 0.5279, 0.8819, 0.4721, 0.8819, 0.7535, 0.5971, 0.7569, 0.5971, 0.7569, 0.6529, 0.7535, 0.6529, 0.2465, 0.5971, 0.2431, 0.5971, 0.2431, 0.5, 0.2465, 0.5, 0.375, 0.3715, 0.375, 0.3681, 0.4721, 0.3681, 0.4721, 0.3715, 0.7535, 0.6529, 0.7569, 0.6529, 0.7569, 0.75, 0.7535, 0.75, 0.625, 0.8785, 0.625, 0.8819, 0.5279, 0.8819, 0.5279, 0.8785, 0.2361, 0.6529, 0.2431, 0.6529, 0.2431, 0.75, 0.2361, 0.75, 0.375, 0.8889, 0.375, 0.8819, 0.4721, 0.8819, 0.4721, 0.8889, 0.7639, 0.5971, 0.7569, 0.5971, 0.7569, 0.5, 0.7639, 0.5, 0.625, 0.3611, 0.625, 0.3681, 0.5279, 0.3681, 0.5279, 0.3611, 0.4721, 0.3611, 0.5279, 0.3611, 0.5279, 0.3681, 0.4721, 0.3681, 0.625, 0.875, 0.625, 0.8785, 0.5279, 0.8785, 0.5279, 0.875, 0.75, 0.6529, 0.7535, 0.6529, 0.7535, 0.75, 0.75, 0.75, 0.375, 0.375, 0.375, 0.3715, 0.4721, 0.3715, 0.4721, 0.375, 0.25, 0.5971, 0.2465, 0.5971, 0.2465, 0.5, 0.25, 0.5, 0.75, 0.5971, 0.7535, 0.5971, 0.7535, 0.6529, 0.75, 0.6529, 0.4721, 0.875, 0.5279, 0.875, 0.5279, 0.8785, 0.4721, 0.8785, 0.2431, 0.5971, 0.2465, 0.5971, 0.2465, 0.6529, 0.2431, 0.6529, 0.2431, 0.6529, 0.2465, 0.6529, 0.2465, 0.75, 0.2431, 0.75, 0.375, 0.8819, 0.375, 0.8785, 0.4721, 0.8785, 0.4721, 0.8819, 0.7569, 0.5971, 0.7535, 0.5971, 0.7535, 0.5, 0.7569, 0.5, 0.625, 0.3681, 0.625, 0.3715, 0.5279, 0.3715, 0.5279, 0.3681, 0.4721, 0.3681, 0.5279, 0.3681, 0.5279, 0.3715, 0.4721, 0.3715])
me_cube.materials.append(mat_material)
me_cube.materials.append(mat_c1)
me_cube.materials.append(mat_b1)
me_cube.materials.append(mat_b2)
me_cube.materials.append(mat_b3)
me_cube.materials.append(mat_b4)
me_cube.materials.append(mat_b5)
me_cube.use_mirror_vertex_groups = False
me_cube.update()

# ---- objects
ob_cube = bpy.data.objects.new('Cube', me_cube)
ob_light = bpy.data.objects.new('Light', light_light)
ob_camera = bpy.data.objects.new('Camera', cam_camera)

# ---- transforms, parenting, visibility, modifiers, constraints
ob_cube.location = (0.0, 0.0, 0.0)
ob_cube.scale = (0.64, 0.1196, 0.12)
ob_cube.lock_rotations_4d = False
ob_cube.empty_display_type = 'ARROWS'
ob_cube.lineart.crease_threshold = 0.0
ob_light.location = (4.076, 1.005, 5.904)
ob_light.rotation_euler = (0.6503, 0.05522, 1.866)
ob_light.lock_rotations_4d = False
ob_light.empty_display_type = 'ARROWS'
ob_light.color = (0.0, 0.0, 0.0, 0.0)
ob_light.lineart.crease_threshold = 0.0
ob_camera.location = (7.359, -6.926, 4.958)
ob_camera.rotation_euler = (1.109, 0.0, 0.8149)
ob_camera.lock_rotations_4d = False
ob_camera.empty_display_type = 'ARROWS'
ob_camera.color = (0.0, 0.0, 0.0, 0.0)
ob_camera.display_type = 'WIRE'
ob_camera.lineart.crease_threshold = 0.0

# ---- collection membership
col_collection.objects.link(ob_cube)
col_collection.objects.link(ob_light)
col_collection.objects.link(ob_camera)

# ---- scene / render settings (as saved in the file)
scene.camera = ob_camera
scene.frame_start = 1; scene.frame_end = 250; scene.frame_set(1)
scene.render.engine = 'BLENDER_EEVEE_NEXT'
scene.cycles.sampling_pattern = 'TABULATED_SOBOL'
scene.cycles.use_light_tree = False
scene.view_settings.view_transform = 'Filmic'
bpy.context.view_layer.update()
